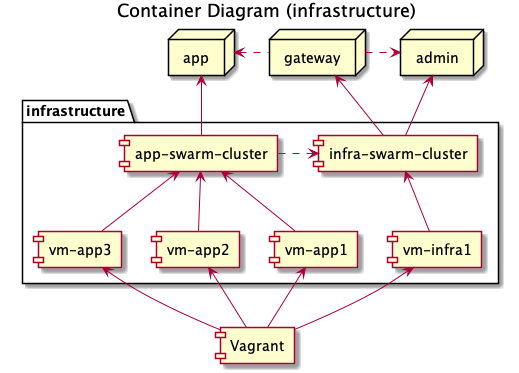

The diagram above was rendered by PlantUML. Its source (embedded in the PNG):
@startuml

title Container Diagram (infrastructure)

node app
node admin
node gateway

package "infrastructure" {
  [infra-swarm-cluster]
  [app-swarm-cluster]
  [vm-infra1]
  [vm-app1]
  [vm-app2]
  [vm-app3]
}

app <-- [app-swarm-cluster]

admin <-- [infra-swarm-cluster]
gateway <-- [infra-swarm-cluster]

gateway .left.> app
gateway .right.> admin
[infra-swarm-cluster] <.right. [app-swarm-cluster]

[vm-infra1] -up-> [infra-swarm-cluster]
[vm-app1] -up-> [app-swarm-cluster]
[vm-app2] -up-> [app-swarm-cluster]
[vm-app3] -up-> [app-swarm-cluster]

[Vagrant] -up-> [vm-infra1]
[Vagrant] -up-> [vm-app1]
[Vagrant] -up-> [vm-app2]
[Vagrant] -up-> [vm-app3]

@enduml